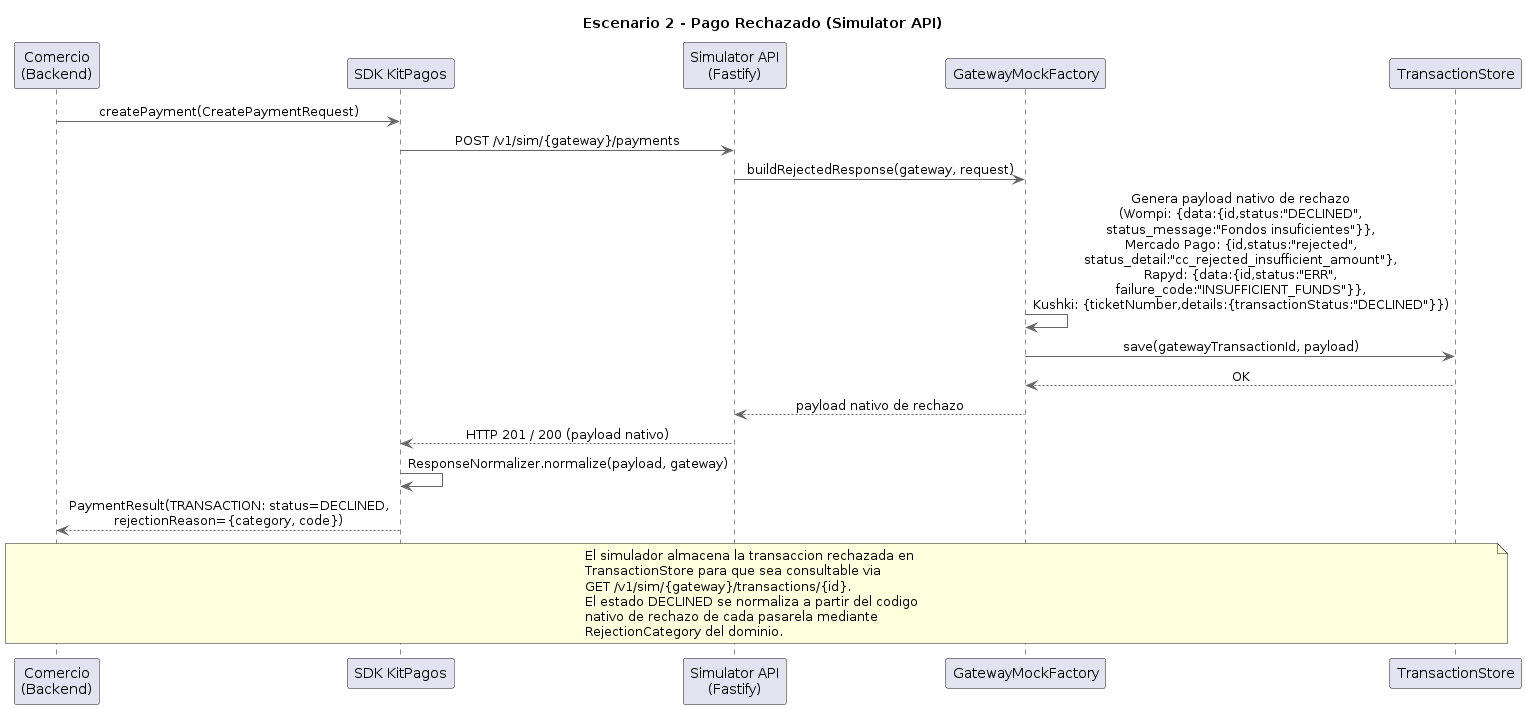

The diagram above was rendered by PlantUML. Its source (embedded in the PNG):
@startuml
title Escenario 2 - Pago Rechazado (Simulator API)
skinparam backgroundColor white
skinparam sequenceMessageAlign center
skinparam ArrowColor #666666
skinparam LifeLineBorderColor #666666

participant "Comercio\n(Backend)" as Comercio
participant "SDK KitPagos" as SDK
participant "Simulator API\n(Fastify)" as SimAPI
participant "GatewayMockFactory" as MockFactory
participant "TransactionStore" as Store

Comercio -> SDK : createPayment(CreatePaymentRequest)
SDK -> SimAPI : POST /v1/sim/{gateway}/payments
SimAPI -> MockFactory : buildRejectedResponse(gateway, request)
MockFactory -> MockFactory : Genera payload nativo de rechazo\n(Wompi: {data:{id,status:"DECLINED",\nstatus_message:"Fondos insuficientes"}},\nMercado Pago: {id,status:"rejected",\nstatus_detail:"cc_rejected_insufficient_amount"},\nRapyd: {data:{id,status:"ERR",\nfailure_code:"INSUFFICIENT_FUNDS"}},\nKushki: {ticketNumber,details:{transactionStatus:"DECLINED"}})
MockFactory -> Store : save(gatewayTransactionId, payload)
Store --> MockFactory : OK
MockFactory --> SimAPI : payload nativo de rechazo
SimAPI --> SDK : HTTP 201 / 200 (payload nativo)
SDK -> SDK : ResponseNormalizer.normalize(payload, gateway)
SDK --> Comercio : PaymentResult(TRANSACTION: status=DECLINED,\nrejectionReason={category, code})

note over Comercio, Store
  El simulador almacena la transaccion rechazada en
  TransactionStore para que sea consultable via
  GET /v1/sim/{gateway}/transactions/{id}.
  El estado DECLINED se normaliza a partir del codigo
  nativo de rechazo de cada pasarela mediante
  RejectionCategory del dominio.
end note
@enduml